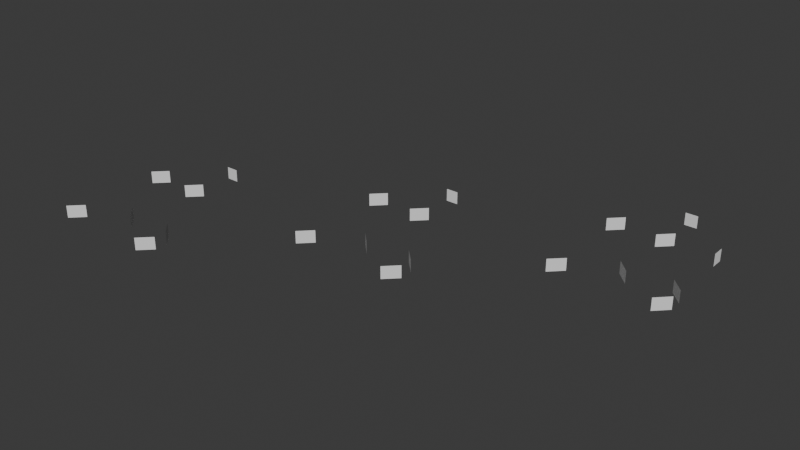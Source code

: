 # Source: K3_base.blend  (saved by Blender 4.5.92; exported with 4.5.12 LTS)
import bpy
from mathutils import Matrix  # noqa: F401  (used for matrix-valued properties, if any)

bpy.ops.wm.read_factory_settings(use_empty=True)
scene = bpy.context.scene
scene.name = 'Scene'

# ---- collections
col_collection = bpy.data.collections.new('Collection'); scene.collection.children.link(col_collection)

# ---- world
world_world = bpy.data.worlds.new('World'); scene.world = world_world
world_world.use_nodes = True; world_world.node_tree.nodes.clear()
_N = world_world.node_tree.nodes; _L = world_world.node_tree.links
n0 = _N.new('ShaderNodeOutputWorld'); n0.name = 'World Output'; n0.location = (200, 100)
n1 = _N.new('ShaderNodeBackground'); n1.name = 'Background'; n1.location = (-200, 100)
n1.inputs[0].default_value = (0.05088, 0.05088, 0.05088, 1.0)
_L.new(n1.outputs[0], n0.inputs[0])
n0.is_active_output = True
world_world.color = (0.05088, 0.05088, 0.05088)
world_world.sun_shadow_jitter_overblur = 0.0

# ---- meshes
me_c0_bs1 = bpy.data.meshes.new('c0.bs1')
me_c0_bs1.from_pydata([(0.125, 0.125, -0.125), (-0.125, -0.125, -0.125), (-0.125, -0.125, 0.125), (0.125, 0.125, 0.125)], [], [(0, 1, 2), (0, 2, 3)])
me_c0_bs1.update()
me_c0_r1 = bpy.data.meshes.new('c0.r1')
me_c0_r1.from_pydata([(2.125, 0.125, -0.125), (1.875, -0.125, -0.125), (1.875, -0.125, 0.125), (2.125, 0.125, 0.125)], [], [(0, 1, 2), (0, 2, 3)])
me_c0_r1.update()
me_c0_r2 = bpy.data.meshes.new('c0.r2')
me_c0_r2.from_pydata([(1.875, 0.625, -0.125), (2.125, 0.375, -0.125), (2.125, 0.375, 0.125), (1.875, 0.625, 0.125)], [], [(0, 1, 2), (0, 2, 3)])
me_c0_r2.update()
me_c0_f1 = bpy.data.meshes.new('c0.f1')
me_c0_f1.from_pydata([(0.875, 0.625, -0.125), (1.125, 0.375, -0.125), (1.125, 0.375, 0.125), (0.875, 0.625, 0.125)], [], [(0, 1, 2), (0, 2, 3)])
me_c0_f1.update()
me_c0_m2 = bpy.data.meshes.new('c0.m2')
me_c0_m2.from_pydata([(0.125, 2.125, -0.125), (-0.125, 1.875, -0.125), (-0.125, 1.875, 0.125), (0.125, 2.125, 0.125)], [], [(0, 1, 2), (0, 2, 3)])
me_c0_m2.update()
me_c0_bs2 = bpy.data.meshes.new('c0.bs2')
me_c0_bs2.from_pydata([(1.125, 2.125, -0.125), (0.875, 1.875, -0.125), (0.875, 1.875, 0.125), (1.125, 2.125, 0.125)], [], [(0, 1, 2), (0, 2, 3)])
me_c0_bs2.update()
me_c0_y = bpy.data.meshes.new('c0.Y')
me_c0_y.from_pydata([(0.875, 3.0, -0.125), (1.125, 3.0, -0.125), (1.125, 3.0, 0.125), (0.875, 3.0, 0.125)], [], [(0, 1, 2), (0, 2, 3)])
me_c0_y.update()
me_c1_bs1 = bpy.data.meshes.new('c1.bs1')
me_c1_bs1.from_pydata([(4.125, 2.125, -0.125), (3.875, 1.875, -0.125), (3.875, 1.875, 0.125), (4.125, 2.125, 0.125)], [], [(0, 1, 2), (0, 2, 3)])
me_c1_bs1.update()
me_c1_r1 = bpy.data.meshes.new('c1.r1')
me_c1_r1.from_pydata([(6.125, 2.125, -0.125), (5.875, 1.875, -0.125), (5.875, 1.875, 0.125), (6.125, 2.125, 0.125)], [], [(0, 1, 2), (0, 2, 3)])
me_c1_r1.update()
me_c1_r2 = bpy.data.meshes.new('c1.r2')
me_c1_r2.from_pydata([(5.875, 2.625, -0.125), (6.125, 2.375, -0.125), (6.125, 2.375, 0.125), (5.875, 2.625, 0.125)], [], [(0, 1, 2), (0, 2, 3)])
me_c1_r2.update()
me_c1_f1 = bpy.data.meshes.new('c1.f1')
me_c1_f1.from_pydata([(4.875, 2.625, -0.125), (5.125, 2.375, -0.125), (5.125, 2.375, 0.125), (4.875, 2.625, 0.125)], [], [(0, 1, 2), (0, 2, 3)])
me_c1_f1.update()
me_c1_m2 = bpy.data.meshes.new('c1.m2')
me_c1_m2.from_pydata([(4.125, 4.125, -0.125), (3.875, 3.875, -0.125), (3.875, 3.875, 0.125), (4.125, 4.125, 0.125)], [], [(0, 1, 2), (0, 2, 3)])
me_c1_m2.update()
me_c1_bs2 = bpy.data.meshes.new('c1.bs2')
me_c1_bs2.from_pydata([(5.125, 4.125, -0.125), (4.875, 3.875, -0.125), (4.875, 3.875, 0.125), (5.125, 4.125, 0.125)], [], [(0, 1, 2), (0, 2, 3)])
me_c1_bs2.update()
me_c1_y = bpy.data.meshes.new('c1.Y')
me_c1_y.from_pydata([(4.875, 5.0, -0.125), (5.125, 5.0, -0.125), (5.125, 5.0, 0.125), (4.875, 5.0, 0.125)], [], [(0, 1, 2), (0, 2, 3)])
me_c1_y.update()
me_c2_bs1 = bpy.data.meshes.new('c2.bs1')
me_c2_bs1.from_pydata([(8.125, 4.125, -0.125), (7.875, 3.875, -0.125), (7.875, 3.875, 0.125), (8.125, 4.125, 0.125)], [], [(0, 1, 2), (0, 2, 3)])
me_c2_bs1.update()
me_c2_r1 = bpy.data.meshes.new('c2.r1')
me_c2_r1.from_pydata([(10.12, 4.125, -0.125), (9.875, 3.875, -0.125), (9.875, 3.875, 0.125), (10.12, 4.125, 0.125)], [], [(0, 1, 2), (0, 2, 3)])
me_c2_r1.update()
me_c2_r2 = bpy.data.meshes.new('c2.r2')
me_c2_r2.from_pydata([(9.875, 4.625, -0.125), (10.12, 4.375, -0.125), (10.12, 4.375, 0.125), (9.875, 4.625, 0.125)], [], [(0, 1, 2), (0, 2, 3)])
me_c2_r2.update()
me_c2_f1 = bpy.data.meshes.new('c2.f1')
me_c2_f1.from_pydata([(8.875, 4.625, -0.125), (9.125, 4.375, -0.125), (9.125, 4.375, 0.125), (8.875, 4.625, 0.125)], [], [(0, 1, 2), (0, 2, 3)])
me_c2_f1.update()
me_c2_m2 = bpy.data.meshes.new('c2.m2')
me_c2_m2.from_pydata([(8.125, 6.125, -0.125), (7.875, 5.875, -0.125), (7.875, 5.875, 0.125), (8.125, 6.125, 0.125)], [], [(0, 1, 2), (0, 2, 3)])
me_c2_m2.update()
me_c2_bs2 = bpy.data.meshes.new('c2.bs2')
me_c2_bs2.from_pydata([(9.125, 6.125, -0.125), (8.875, 5.875, -0.125), (8.875, 5.875, 0.125), (9.125, 6.125, 0.125)], [], [(0, 1, 2), (0, 2, 3)])
me_c2_bs2.update()
me_c2_y = bpy.data.meshes.new('c2.Y')
me_c2_y.from_pydata([(8.875, 7.0, -0.125), (9.125, 7.0, -0.125), (9.125, 7.0, 0.125), (8.875, 7.0, 0.125)], [], [(0, 1, 2), (0, 2, 3)])
me_c2_y.update()
me_c2_escape = bpy.data.meshes.new('c2.escape')
me_c2_escape.from_pydata([(10.0, 6.125, -0.125), (10.0, 5.875, -0.125), (10.0, 5.875, 0.125), (10.0, 6.125, 0.125)], [], [(0, 1, 2), (0, 2, 3)])
me_c2_escape.update()

# ---- objects
ob_c0_bs1 = bpy.data.objects.new('c0.bs1', me_c0_bs1)
ob_c0_r1 = bpy.data.objects.new('c0.r1', me_c0_r1)
ob_c0_r2 = bpy.data.objects.new('c0.r2', me_c0_r2)
ob_c0_f1 = bpy.data.objects.new('c0.f1', me_c0_f1)
ob_c0_m2 = bpy.data.objects.new('c0.m2', me_c0_m2)
ob_c0_bs2 = bpy.data.objects.new('c0.bs2', me_c0_bs2)
ob_c0_y = bpy.data.objects.new('c0.Y', me_c0_y)
ob_c1_bs1 = bpy.data.objects.new('c1.bs1', me_c1_bs1)
ob_c1_r1 = bpy.data.objects.new('c1.r1', me_c1_r1)
ob_c1_r2 = bpy.data.objects.new('c1.r2', me_c1_r2)
ob_c1_f1 = bpy.data.objects.new('c1.f1', me_c1_f1)
ob_c1_m2 = bpy.data.objects.new('c1.m2', me_c1_m2)
ob_c1_bs2 = bpy.data.objects.new('c1.bs2', me_c1_bs2)
ob_c1_y = bpy.data.objects.new('c1.Y', me_c1_y)
ob_c2_bs1 = bpy.data.objects.new('c2.bs1', me_c2_bs1)
ob_c2_r1 = bpy.data.objects.new('c2.r1', me_c2_r1)
ob_c2_r2 = bpy.data.objects.new('c2.r2', me_c2_r2)
ob_c2_f1 = bpy.data.objects.new('c2.f1', me_c2_f1)
ob_c2_m2 = bpy.data.objects.new('c2.m2', me_c2_m2)
ob_c2_bs2 = bpy.data.objects.new('c2.bs2', me_c2_bs2)
ob_c2_y = bpy.data.objects.new('c2.Y', me_c2_y)
ob_c2_escape = bpy.data.objects.new('c2.escape', me_c2_escape)

# ---- transforms, parenting, visibility, modifiers, constraints
ob_c0_bs1.location = (0.0, 0.0, 0.0)
ob_c0_r1.location = (0.0, 0.0, 0.0)
ob_c0_r2.location = (0.0, 0.0, 0.0)
ob_c0_f1.location = (0.0, 0.0, 0.0)
ob_c0_m2.location = (0.0, 0.0, 0.0)
ob_c0_bs2.location = (0.0, 0.0, 0.0)
ob_c0_y.location = (0.0, 0.0, 0.0)
ob_c1_bs1.location = (0.0, 0.0, 0.0)
ob_c1_r1.location = (0.0, 0.0, 0.0)
ob_c1_r2.location = (0.0, 0.0, 0.0)
ob_c1_f1.location = (0.0, 0.0, 0.0)
ob_c1_m2.location = (0.0, 0.0, 0.0)
ob_c1_bs2.location = (0.0, 0.0, 0.0)
ob_c1_y.location = (0.0, 0.0, 0.0)
ob_c2_bs1.location = (0.0, 0.0, 0.0)
ob_c2_r1.location = (0.0, 0.0, 0.0)
ob_c2_r2.location = (0.0, 0.0, 0.0)
ob_c2_f1.location = (0.0, 0.0, 0.0)
ob_c2_m2.location = (0.0, 0.0, 0.0)
ob_c2_bs2.location = (0.0, 0.0, 0.0)
ob_c2_y.location = (0.0, 0.0, 0.0)
ob_c2_escape.location = (0.0, 0.0, 0.0)

# ---- collection membership
scene.collection.objects.link(ob_c0_bs1)
scene.collection.objects.link(ob_c0_r1)
scene.collection.objects.link(ob_c0_r2)
scene.collection.objects.link(ob_c0_f1)
scene.collection.objects.link(ob_c0_m2)
scene.collection.objects.link(ob_c0_bs2)
scene.collection.objects.link(ob_c0_y)
scene.collection.objects.link(ob_c1_bs1)
scene.collection.objects.link(ob_c1_r1)
scene.collection.objects.link(ob_c1_r2)
scene.collection.objects.link(ob_c1_f1)
scene.collection.objects.link(ob_c1_m2)
scene.collection.objects.link(ob_c1_bs2)
scene.collection.objects.link(ob_c1_y)
scene.collection.objects.link(ob_c2_bs1)
scene.collection.objects.link(ob_c2_r1)
scene.collection.objects.link(ob_c2_r2)
scene.collection.objects.link(ob_c2_f1)
scene.collection.objects.link(ob_c2_m2)
scene.collection.objects.link(ob_c2_bs2)
scene.collection.objects.link(ob_c2_y)
scene.collection.objects.link(ob_c2_escape)

# ---- scene / render settings (as saved in the file)
scene.frame_start = 1; scene.frame_end = 250; scene.frame_set(1)
scene.render.engine = 'BLENDER_EEVEE_NEXT'
bpy.context.view_layer.update()

# ---- added for rendering (the .blend has no active camera and no usable light): camera, sun
cam_auto = bpy.data.cameras.new('AutoCamera')
cam_auto.lens = 50.0
cam_auto.sensor_width = 36.0
cam_auto.clip_end = 1000.0
ob_auto_camera = bpy.data.objects.new('AutoCamera', cam_auto)
scene.collection.objects.link(ob_auto_camera)
ob_auto_camera.location = (16.552, -10.4249, 9.2416)
ob_auto_camera.rotation_euler = (1.09748, -7.21219e-08, 0.694738)
scene.camera = ob_auto_camera
light_auto_sun = bpy.data.lights.new('AutoSun', 'SUN')
light_auto_sun.energy = 3.0
light_auto_sun.angle = 0.0523599
ob_auto_sun = bpy.data.objects.new('AutoSun', light_auto_sun)
scene.collection.objects.link(ob_auto_sun)
ob_auto_sun.rotation_euler = (0.872665, 0.174533, 0.523599)
bpy.context.view_layer.update()
